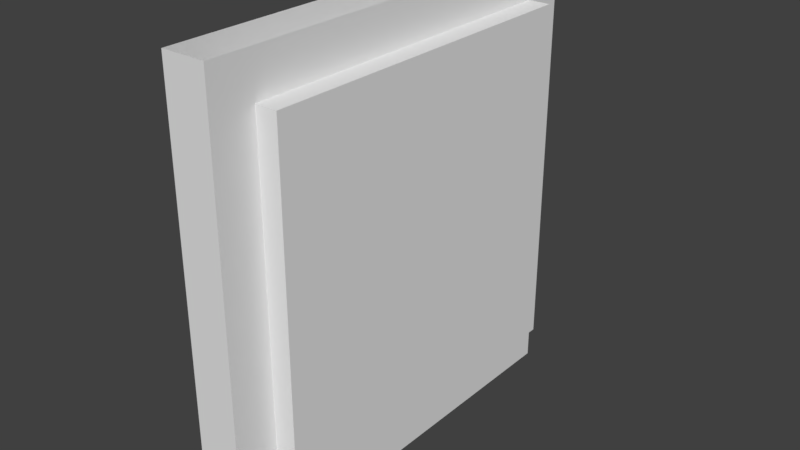 # Source: Door.blend  (saved by Blender 2.77.0; exported with 4.5.12 LTS)
import bpy
from mathutils import Matrix  # noqa: F401  (used for matrix-valued properties, if any)

bpy.ops.wm.read_factory_settings(use_empty=True)
scene = bpy.context.scene
scene.name = 'Scene'

# ---- collections
col_collection_1 = bpy.data.collections.new('Collection 1'); scene.collection.children.link(col_collection_1)

# ---- materials (node trees are filled in below, after node groups)
mat_airlockwall = bpy.data.materials.new('AirlockWall')
mat_airlockwall.alpha_threshold = 0.0
mat_airlockwall.use_transparent_shadow = False
mat_airlockwall.roughness = 0.5
mat_airlock_floor4 = bpy.data.materials.new('Airlock_Floor4')
mat_airlock_floor4.alpha_threshold = 0.0
mat_airlock_floor4.use_transparent_shadow = False
mat_airlock_floor4.roughness = 0.5
mat_airlock_ceiling2 = bpy.data.materials.new('Airlock_Ceiling2')
mat_airlock_ceiling2.alpha_threshold = 0.0
mat_airlock_ceiling2.use_transparent_shadow = False
mat_airlock_ceiling2.roughness = 0.5
mat_door = bpy.data.materials.new('Door')
mat_door.alpha_threshold = 0.0
mat_door.use_transparent_shadow = False
mat_door.roughness = 0.5
mat_doorgutter = bpy.data.materials.new('DoorGutter')
mat_doorgutter.alpha_threshold = 0.0
mat_doorgutter.use_transparent_shadow = False
mat_doorgutter.roughness = 0.5

# ---- material node trees

# ---- world
world_world = bpy.data.worlds.new('World'); scene.world = world_world
world_world.color = (0.05088, 0.05088, 0.05088)
world_world.use_sun_shadow = False
world_world.sun_shadow_jitter_overblur = 0.0
world_world.cycles.sampling_method = 'MANUAL'

# ---- meshes
me_doorframe = bpy.data.meshes.new('DoorFrame')
me_doorframe.from_pydata([(-4.0, 16.0, 0.0), (-4.0, 20.0, 34.94), (0.0, 16.0, 0.0), (-2.384e-06, -16.0, 34.94), (-4.0, -20.0, -2.682e-07), (4.768e-07, 16.0, 38.94), (-4.0, -20.0, 38.94), (-4.0, -16.0, 38.94), (9.537e-07, 20.0, 38.94), (4.768e-07, 16.0, 34.94), (-4.0, 16.0, 34.94), (-4.0, 16.0, 38.94), (-4.0, 20.0, 38.94), (-2.861e-06, -20.0, 34.94), (0.0, 20.0, 0.0), (-4.0, 20.0, 0.0), (0.0, 20.0, 34.94), (-6.594e-07, -20.0, -2.682e-07), (-4.0, -20.0, 34.94), (-6.594e-07, -16.0, -2.682e-07), (-4.0, -16.0, -2.682e-07), (-4.0, -16.0, 34.94), (-2.384e-06, -16.0, 38.94), (-2.861e-06, -20.0, 38.94)], [], [(10, 1, 15, 0), (9, 10, 0, 2), (13, 3, 22, 23), (21, 3, 19, 20), (3, 13, 17, 19), (13, 18, 4, 17), (18, 21, 20, 4), (21, 18, 6, 7), (18, 13, 23, 6), (9, 5, 22, 3), (16, 1, 12, 8), (21, 7, 11, 10), (3, 21, 10, 9), (9, 16, 8, 5), (1, 10, 11, 12), (16, 9, 2, 14), (1, 16, 14, 15)])
me_doorframe.polygons.foreach_set('material_index', [0, 0, 1, 0, 0, 0, 0, 1, 1, 1, 1, 1, 2, 1, 1, 0, 0])
_uv = me_doorframe.uv_layers.new(name='UVMap')
_uv.uv.foreach_set('vector', [0.0, 0.0, 1.0, 0.0, 1.0, 1.0, 0.0, 1.0, 0.0, 0.0, 1.0, 0.0, 1.0, 1.0, 0.0, 1.0, 1.0, 6.39e-05, 1.0, 0.2001, 0.0001265, 0.2001, 0.0001265, 6.294e-05, 0.0, 0.0, 1.0, 0.0, 1.0, 1.0, 0.0, 1.0, 0.0, 0.0, 1.0, 0.0, 1.0, 1.0, 0.0, 1.0, 0.0, 0.0, 1.0, 0.0, 1.0, 1.0, 0.0, 1.0, 0.0, 0.0, 1.0, 0.0, 1.0, 1.0, 0.0, 1.0, 1.0, 1.8, 1.0, 2.0, 0.000128, 2.0, 0.000128, 1.8, 1.0, 0.3651, 1.0, 0.5004, 0.000128, 0.5004, 0.000128, 0.3651, 1.0, 1.8, 0.000128, 1.8, 0.0001265, 0.2001, 1.0, 0.2001, 1.0, 0.3651, 1.0, 0.5004, 0.000128, 0.5004, 0.000128, 0.3651, 1.0, 1.8, 0.000128, 1.8, 0.0001265, 0.2001, 1.0, 0.2001, 1.0, 2.0, 0.0001414, 2.0, 0.0001415, 1.764e-05, 1.0, 1.788e-05, 1.0, 1.8, 1.0, 2.0, 0.000128, 2.0, 0.000128, 1.8, 1.0, 6.39e-05, 1.0, 0.2001, 0.0001265, 0.2001, 0.0001265, 6.294e-05, 0.0, 0.0, 1.0, 0.0, 1.0, 1.0, 0.0, 1.0, 0.0, 0.0, 1.0, 0.0, 1.0, 1.0, 0.0, 1.0])
me_doorframe.materials.append(mat_airlockwall)
me_doorframe.materials.append(mat_airlock_floor4)
me_doorframe.materials.append(mat_airlock_ceiling2)
me_doorframe.materials.append(mat_door)
me_doorframe.materials.append(mat_doorgutter)
me_doorframe.use_remesh_preserve_volume = False
me_doorframe.use_remesh_preserve_attributes = False
me_doorframe.use_mirror_vertex_groups = False
me_doorframe.update()
me_door = bpy.data.meshes.new('Door')
me_door.from_pydata([(2.0, -16.0, 0.0), (2.0, 16.0, 0.0), (-2.0, 16.0, 0.0), (-2.0, -16.0, 0.0), (2.0, -16.0, 35.0), (2.0, 16.0, 35.0), (-2.0, 16.0, 35.0), (-2.0, -16.0, 35.0)], [], [(0, 3, 2, 1), (4, 5, 6, 7), (0, 4, 7, 3), (1, 5, 4, 0), (3, 7, 6, 2), (2, 6, 5, 1)])
me_door.polygons.foreach_set('material_index', [4, 4, 4, 3, 3, 4])
_uv = me_door.uv_layers.new(name='UVMap')
_uv.uv.foreach_set('vector', [1.0, 2.0, 0.0001414, 2.0, 0.0001415, 1.764e-05, 1.0, 1.788e-05, 1.0, 2.0, 1.0, 1.788e-05, 0.0001415, 1.764e-05, 0.0001414, 2.0, 1.0, 0.0001352, 1.0, 2.0, 0.0001352, 2.0, 0.0001352, 0.0001352, 0.9999, 5.229e-05, 0.9999, 1.0, 5.229e-05, 1.0, 5.229e-05, 5.232e-05, 0.9999, 5.229e-05, 0.9999, 1.0, 5.229e-05, 1.0, 5.229e-05, 5.232e-05, 0.0001352, 0.0001352, 0.000137, 2.0, 0.9999, 2.0, 0.9999, 0.0001352])
me_door.materials.append(mat_airlockwall)
me_door.materials.append(mat_airlock_floor4)
me_door.materials.append(mat_airlock_ceiling2)
me_door.materials.append(mat_door)
me_door.materials.append(mat_doorgutter)
me_door.use_remesh_preserve_volume = False
me_door.use_remesh_preserve_attributes = False
me_door.use_mirror_vertex_groups = False
me_door.update()

# ---- objects
ob_doorframe = bpy.data.objects.new('DoorFrame', me_doorframe)
ob_door = bpy.data.objects.new('Door', me_door)

# ---- transforms, parenting, visibility, modifiers, constraints
ob_doorframe.location = (0.0, 0.0, 0.0)
ob_doorframe.lineart.crease_threshold = 0.0
ob_door.location = (0.0, 0.0, 0.0)
ob_door.lineart.crease_threshold = 0.0

# ---- collection membership
col_collection_1.objects.link(ob_doorframe)
col_collection_1.objects.link(ob_door)

# ---- scene / render settings (as saved in the file)
scene.frame_start = 1; scene.frame_end = 250; scene.frame_set(1)
scene.render.engine = 'BLENDER_EEVEE_NEXT'
scene.render.resolution_percentage = 50
scene.render.dither_intensity = 0.0
scene.cycles.use_denoising = False
scene.cycles.samples = 128
scene.cycles.sampling_pattern = 'TABULATED_SOBOL'
scene.cycles.light_sampling_threshold = 0.0
scene.cycles.use_adaptive_sampling = False
scene.cycles.use_light_tree = False
scene.cycles.blur_glossy = 0.0
scene.cycles.sample_clamp_indirect = 0.0
scene.view_settings.view_transform = 'Standard'
bpy.context.view_layer.update()

# ---- added for rendering (the .blend has no active camera and no usable light): camera, sun
cam_auto = bpy.data.cameras.new('AutoCamera')
cam_auto.lens = 50.0
cam_auto.sensor_width = 36.0
cam_auto.clip_end = 1000.0
ob_auto_camera = bpy.data.objects.new('AutoCamera', cam_auto)
scene.collection.objects.link(ob_auto_camera)
ob_auto_camera.location = (50.945, -62.334, 61.0242)
ob_auto_camera.rotation_euler = (1.09748, -7.21219e-08, 0.694738)
scene.camera = ob_auto_camera
light_auto_sun = bpy.data.lights.new('AutoSun', 'SUN')
light_auto_sun.energy = 3.0
light_auto_sun.angle = 0.0523599
ob_auto_sun = bpy.data.objects.new('AutoSun', light_auto_sun)
scene.collection.objects.link(ob_auto_sun)
ob_auto_sun.rotation_euler = (0.872665, 0.174533, 0.523599)
bpy.context.view_layer.update()
